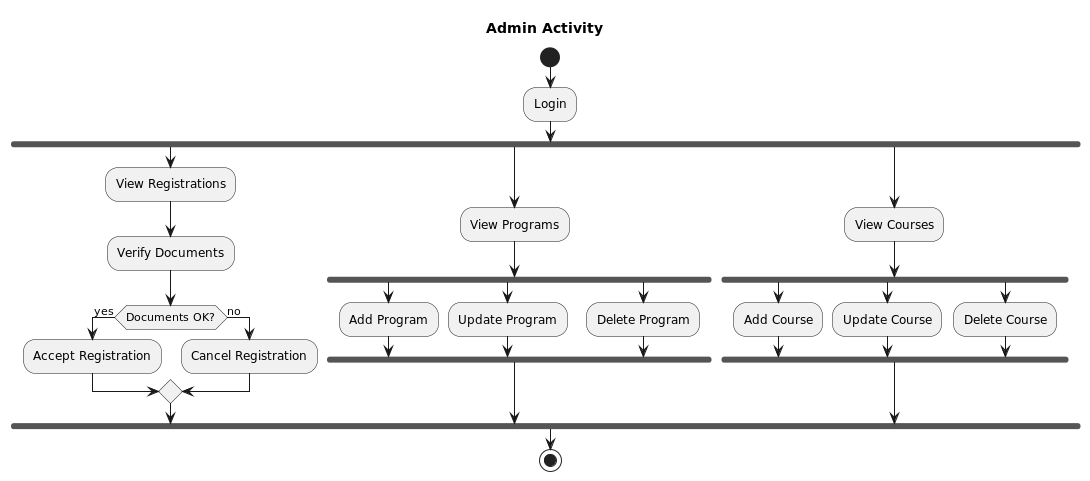

The diagram above was rendered by PlantUML. Its source (embedded in the PNG):
@startuml
title Admin Activity
start
:Login;
fork
  :View Registrations;
  :Verify Documents;
  if (Documents OK?) then (yes)
    :Accept Registration;
else (no)
    :Cancel Registration;
endif
fork again
  :View Programs;
  fork
  :Add Program;
  fork again
  :Update Program;
  fork again
  :Delete Program;
  end fork
fork again
  :View Courses;
  fork
  :Add Course;
  fork again
  :Update Course;
  fork again
  :Delete Course;
  end fork

end fork
stop
@enduml